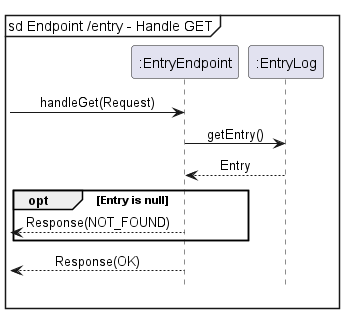

The diagram above was rendered by PlantUML. Its source (embedded in the PNG):
@startuml
!include ../Style.puml

mainframe sd Endpoint /entry - Handle GET
participant ":EntryEndpoint" as EntryEndpoint
participant ":EntryLog" as EntryLog

-> EntryEndpoint : handleGet(Request)

EntryEndpoint -> EntryLog : getEntry()
EntryEndpoint <-- EntryLog : Entry

group opt [Entry is null]
    <-- EntryEndpoint : Response(NOT_FOUND)
end

<-- EntryEndpoint : Response(OK)
@enduml